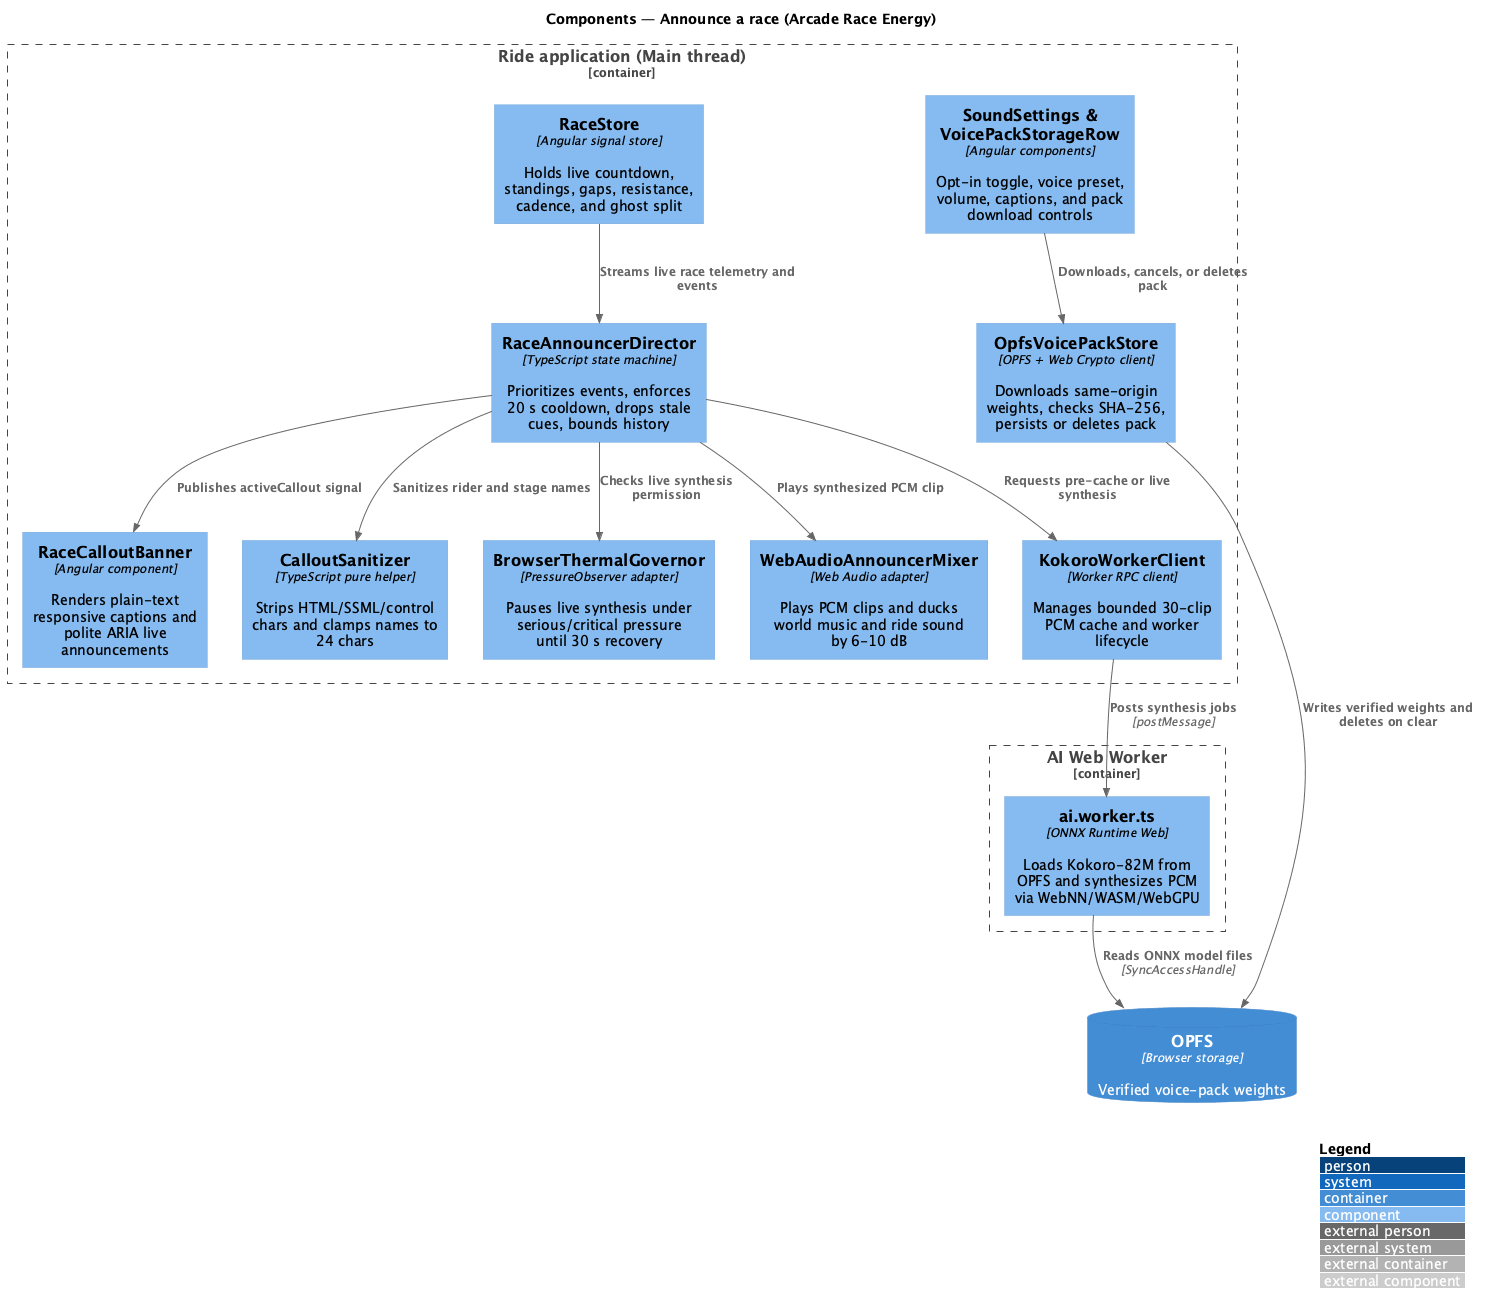

The diagram above was rendered by PlantUML. Its source (embedded in the PNG):
@startuml
!include <C4/C4_Component>
LAYOUT_WITH_LEGEND()
title Components — Announce a race (Arcade Race Energy)

Container_Boundary(rideApp, "Ride application (Main thread)") {
  Component(settingsUi, "SoundSettings & VoicePackStorageRow", "Angular components", "Opt-in toggle, voice preset, volume, captions, and pack download controls")
  Component(raceStore, "RaceStore", "Angular signal store", "Holds live countdown, standings, gaps, resistance, cadence, and ghost split")
  Component(banner, "RaceCalloutBanner", "Angular component", "Renders plain-text responsive captions and polite ARIA live announcements")
  Component(director, "RaceAnnouncerDirector", "TypeScript state machine", "Prioritizes events, enforces 20 s cooldown, drops stale cues, bounds history")
  Component(sanitizer, "CalloutSanitizer", "TypeScript pure helper", "Strips HTML/SSML/control chars and clamps names to 24 chars")
  Component(governor, "BrowserThermalGovernor", "PressureObserver adapter", "Pauses live synthesis under serious/critical pressure until 30 s recovery")
  Component(mixer, "WebAudioAnnouncerMixer", "Web Audio adapter", "Plays PCM clips and ducks world music and ride sound by 6-10 dB")
  Component(packStore, "OpfsVoicePackStore", "OPFS + Web Crypto client", "Downloads same-origin weights, checks SHA-256, persists or deletes pack")
  Component(workerClient, "KokoroWorkerClient", "Worker RPC client", "Manages bounded 30-clip PCM cache and worker lifecycle")
}

Container_Boundary(aiWorker, "AI Web Worker") {
  Component(onnxWorker, "ai.worker.ts", "ONNX Runtime Web", "Loads Kokoro-82M from OPFS and synthesizes PCM via WebNN/WASM/WebGPU")
}

ContainerDb(opfs, "OPFS", "Browser storage", "Verified voice-pack weights")

Rel(settingsUi, packStore, "Downloads, cancels, or deletes pack")
Rel(packStore, opfs, "Writes verified weights and deletes on clear")
Rel(raceStore, director, "Streams live race telemetry and events")
Rel(director, sanitizer, "Sanitizes rider and stage names")
Rel(director, governor, "Checks live synthesis permission")
Rel(director, workerClient, "Requests pre-cache or live synthesis")
Rel(workerClient, onnxWorker, "Posts synthesis jobs", "postMessage")
Rel(onnxWorker, opfs, "Reads ONNX model files", "SyncAccessHandle")
Rel(director, mixer, "Plays synthesized PCM clip")
Rel(director, banner, "Publishes activeCallout signal")
@enduml